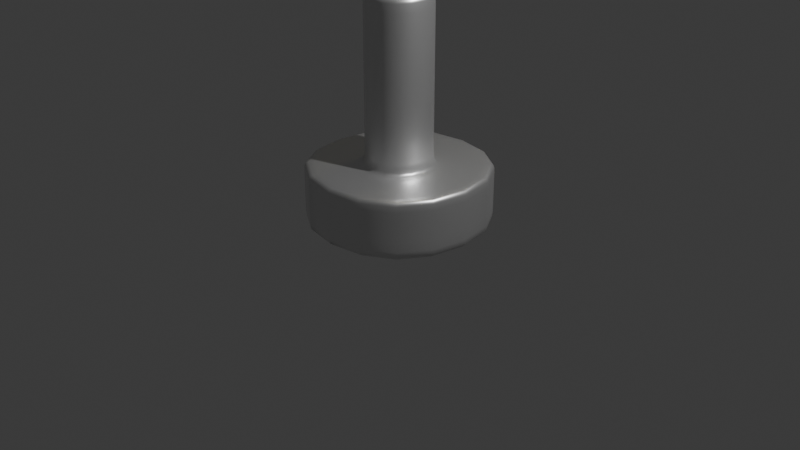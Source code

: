 # Source: StreetLight.blend  (saved by Blender 5.1.29; exported with 4.5.12 LTS)
import bpy
from mathutils import Matrix  # noqa: F401  (used for matrix-valued properties, if any)

bpy.ops.wm.read_factory_settings(use_empty=True)
scene = bpy.context.scene
scene.name = 'Scene'

# ---- collections
col_collection = bpy.data.collections.new('Collection'); scene.collection.children.link(col_collection)

# ---- materials (node trees are filled in below, after node groups)
mat_material_001 = bpy.data.materials.new('Material.001')
mat_material_002 = bpy.data.materials.new('Material.002')

# ---- material node trees
mat_material_001.use_nodes = True; mat_material_001.node_tree.nodes.clear()
_N = mat_material_001.node_tree.nodes; _L = mat_material_001.node_tree.links
n0 = _N.new('ShaderNodeBsdfPrincipled'); n0.name = 'Principled BSDF'; n0.location = (-200, 100)
n0.inputs[1].default_value = 0.8176
n0.inputs[2].default_value = 0.4054
n0.inputs[13].default_value = 0.3581
n1 = _N.new('ShaderNodeOutputMaterial'); n1.name = 'Material Output'; n1.location = (200, 100)
_L.new(n0.outputs[0], n1.inputs[0])
n1.is_active_output = True
mat_material_002.use_nodes = True; mat_material_002.node_tree.nodes.clear()
_N = mat_material_002.node_tree.nodes; _L = mat_material_002.node_tree.links
n0 = _N.new('ShaderNodeOutputMaterial'); n0.name = 'Material Output'; n0.location = (200, 100)
n1 = _N.new('ShaderNodeEmission'); n1.name = 'Emission'; n1.location = (-200, 100)
n1.inputs[0].default_value = (1.0, 0.8744, 0.4034, 1.0)
n1.inputs[1].default_value = 7.9
_L.new(n1.outputs[0], n0.inputs[0])
n0.is_active_output = True

# ---- world
world_world = bpy.data.worlds.new('World'); scene.world = world_world
world_world.use_nodes = True; world_world.node_tree.nodes.clear()
_N = world_world.node_tree.nodes; _L = world_world.node_tree.links
n0 = _N.new('ShaderNodeOutputWorld'); n0.name = 'World Output'; n0.location = (200, 100)
n1 = _N.new('ShaderNodeBackground'); n1.name = 'Background'; n1.location = (-200, 100)
n1.inputs[0].default_value = (0.05088, 0.05088, 0.05088, 1.0)
_L.new(n1.outputs[0], n0.inputs[0])
n0.is_active_output = True
world_world.color = (0.05088, 0.05088, 0.05088)
world_world.sun_shadow_jitter_overblur = 0.0

# ---- cameras
cam_camera = bpy.data.cameras.new('Camera')
cam_camera.clip_end = 100.0
cam_camera.ortho_scale = 7.314

# ---- lights
light_light = bpy.data.lights.new('Light', 'POINT')
light_light.energy = 1000.0
light_light.shadow_soft_size = 0.1

# ---- meshes
me_plane = bpy.data.meshes.new('Plane')
me_plane.from_pydata([(-1.0, -1.0, 0.0), (1.0, -1.0, 0.0), (-1.0, 1.0, 0.0), (1.0, 1.0, 0.0), (-0.3593, -0.3593, 0.6155), (0.3593, -0.3593, 0.6155), (-0.3593, 0.3593, 0.6155), (0.3593, 0.3593, 0.6155), (-1.0, 1.0, 0.6155), (-1.0, -1.0, 0.6155), (1.0, -1.0, 0.6155), (1.0, 1.0, 0.6155), (-0.2416, 0.2416, 2.334), (-0.2416, -0.2416, 2.334), (0.2416, -0.2416, 2.334), (0.2416, 0.2416, 2.334), (-0.3593, 0.3593, 2.334), (-0.3593, -0.3593, 2.334), (0.3593, -0.3593, 2.334), (0.3593, 0.3593, 2.334), (-0.2416, 0.2416, 13.21), (-0.2416, -0.2416, 13.21), (0.2416, -0.2416, 13.21), (0.2416, 0.2416, 13.21), (-0.2416, 0.2416, 13.68), (-0.2416, -0.2416, 13.68), (0.2416, -0.2416, 13.68), (0.2416, 0.2416, 13.68), (0.2144, 1.781, 13.21), (-0.2144, 1.781, 13.21), (0.2416, 1.708, 13.68), (-0.2416, 1.708, 13.68), (0.2144, 3.555, 13.21), (-0.2144, 3.555, 13.21), (0.2416, 3.627, 13.68), (-0.2416, 3.627, 13.68), (0.438, 1.986, 13.26), (0.5092, 1.954, 13.62), (-0.5092, 1.954, 13.62), (-0.438, 1.986, 13.26), (0.438, 3.349, 13.26), (0.5092, 3.382, 13.62), (-0.5092, 3.382, 13.62), (-0.438, 3.349, 13.26), (0.2416, 1.708, 13.21), (-0.2416, 1.708, 13.21), (0.2416, 3.627, 13.21), (-0.2416, 3.627, 13.21), (0.5092, 1.954, 13.27), (0.5092, 3.382, 13.27), (-0.5092, 1.954, 13.27), (-0.5092, 3.382, 13.27), (0.2144, 1.781, 13.28), (0.2144, 3.555, 13.28), (-0.206, 1.803, 13.28), (-0.2144, 3.555, 13.28), (0.4161, 1.996, 13.33), (0.4161, 3.339, 13.33), (-0.4161, 1.996, 13.33), (-0.4161, 3.339, 13.33), (0.206, 1.803, 13.28), (-0.2144, 1.781, 13.28), (0.206, 3.532, 13.28), (-0.206, 3.532, 13.28), (0.438, 1.986, 13.33), (0.438, 3.349, 13.33), (-0.438, 1.986, 13.33), (-0.438, 3.349, 13.33), (0.1702, 1.992, 13.76), (-0.1702, 1.992, 13.76), (0.1702, 3.344, 13.76), (-0.1702, 3.344, 13.76), (0.3586, 3.171, 13.72), (0.3586, 2.165, 13.72), (-0.3586, 2.165, 13.72), (-0.3586, 3.171, 13.72), (-0.2416, 1.708, 13.68), (-0.2416, 1.708, 13.21), (0.2416, 1.708, 13.68), (0.2416, 1.708, 13.21), (-0.2416, 0.2416, 13.21), (0.2416, 0.2416, 13.21), (-0.2416, 0.2416, 13.68), (0.2416, 0.2416, 13.68), (-0.2416, 0.2416, 13.21), (0.2416, 0.2416, 13.21), (0.2416, -0.2416, 13.21), (-0.2416, -0.2416, 13.21), (0.2416, 0.2416, 2.334), (-0.2416, -0.2416, 2.334), (-0.2416, 0.2416, 2.334), (0.2416, -0.2416, 2.334), (0.3593, 0.3593, 2.334), (0.3593, -0.3593, 2.334), (-0.3593, -0.3593, 2.334), (-0.3593, 0.3593, 2.334), (0.3593, -0.3593, 0.6155), (-0.3593, 0.3593, 0.6155), (0.3593, 0.3593, 0.6155), (-0.3593, -0.3593, 0.6155), (1.0, 1.0, 0.6155), (1.0, -1.0, 0.6155), (-1.0, -1.0, 0.6155), (-1.0, 1.0, 0.6155), (1.0, -1.0, 0.0), (-1.0, 1.0, 0.0), (1.0, 1.0, 0.0), (-1.0, -1.0, 0.0)], [], [(0, 2, 3, 1), (93, 92, 19, 18), (101, 100, 11, 10), (103, 102, 9, 8), (100, 103, 8, 11), (102, 101, 10, 9), (4, 6, 8, 9), (5, 4, 9, 10), (7, 5, 10, 11), (6, 7, 11, 8), (85, 84, 20, 23), (95, 94, 17, 16), (92, 95, 16, 19), (94, 93, 18, 17), (13, 12, 16, 17), (14, 13, 17, 18), (15, 14, 18, 19), (12, 15, 19, 16), (21, 22, 26, 25), (87, 86, 22, 21), (86, 85, 23, 22), (84, 87, 21, 20), (25, 26, 27, 24), (22, 23, 27, 26), (20, 21, 25, 24), (77, 76, 31, 45), (31, 30, 68, 69), (76, 78, 30, 31), (79, 77, 45, 44), (78, 79, 44, 30), (47, 35, 34, 46), (39, 43, 67, 66), (46, 34, 41, 49), (38, 31, 69, 74), (37, 48, 49, 41), (50, 38, 42, 51), (34, 35, 71, 70), (30, 44, 48, 37), (35, 47, 51, 42), (36, 28, 52, 64), (45, 31, 38, 50), (29, 39, 66, 61), (29, 28, 44, 45), (32, 33, 47, 46), (36, 40, 49, 48), (43, 39, 50, 51), (40, 32, 46, 49), (28, 36, 48, 44), (33, 43, 51, 47), (39, 29, 45, 50), (33, 32, 53, 55), (43, 33, 55, 67), (32, 40, 65, 53), (40, 36, 64, 65), (28, 29, 61, 52), (54, 60, 52, 61), (62, 63, 55, 53), (56, 57, 65, 64), (59, 58, 66, 67), (57, 62, 53, 65), (60, 56, 64, 52), (63, 59, 67, 55), (58, 54, 61, 66), (69, 71, 75, 74), (69, 68, 70, 71), (70, 68, 73, 72), (42, 38, 74, 75), (37, 41, 72, 73), (30, 37, 73, 68), (35, 42, 75, 71), (41, 34, 70, 72), (83, 81, 79, 78), (81, 80, 77, 79), (82, 83, 78, 76), (80, 82, 76, 77), (20, 24, 82, 80), (24, 27, 83, 82), (23, 20, 80, 81), (27, 23, 81, 83), (90, 89, 87, 84), (91, 88, 85, 86), (89, 91, 86, 87), (88, 90, 84, 85), (15, 12, 90, 88), (13, 14, 91, 89), (14, 15, 88, 91), (12, 13, 89, 90), (99, 96, 93, 94), (98, 97, 95, 92), (97, 99, 94, 95), (96, 98, 92, 93), (5, 7, 98, 96), (6, 4, 99, 97), (7, 6, 97, 98), (4, 5, 96, 99), (107, 104, 101, 102), (106, 105, 103, 100), (105, 107, 102, 103), (104, 106, 100, 101), (1, 3, 106, 104), (2, 0, 107, 105), (3, 2, 105, 106), (0, 1, 104, 107)])
me_plane.polygons.foreach_set('use_smooth', [True] * 103)
_uv = me_plane.uv_layers.new(name='UVMap')
_uv.uv.foreach_set('vector', [0.0, 0.0, 0.0, 1.0, 1.0, 1.0, 1.0, 0.0, 0.6796, 0.3204, 0.6796, 0.6796, 0.6796, 0.6796, 0.6796, 0.3204, 1.0, 0.0, 1.0, 1.0, 1.0, 1.0, 1.0, 0.0, 0.0, 1.0, 0.0, 0.0, 0.0, 0.0, 0.0, 1.0, 1.0, 1.0, 0.0, 1.0, 0.0, 1.0, 1.0, 1.0, 0.0, 0.0, 1.0, 0.0, 1.0, 0.0, 0.0, 0.0, 0.3204, 0.3204, 0.3204, 0.6796, 0.0, 1.0, 0.0, 0.0, 0.6796, 0.3204, 0.3204, 0.3204, 0.0, 0.0, 1.0, 0.0, 0.6796, 0.6796, 0.6796, 0.3204, 1.0, 0.0, 1.0, 1.0, 0.3204, 0.6796, 0.6796, 0.6796, 1.0, 1.0, 0.0, 1.0, 0.6208, 0.6208, 0.3792, 0.6208, 0.3792, 0.6208, 0.6208, 0.6208, 0.3204, 0.6796, 0.3204, 0.3204, 0.3204, 0.3204, 0.3204, 0.6796, 0.6796, 0.6796, 0.3204, 0.6796, 0.3204, 0.6796, 0.6796, 0.6796, 0.3204, 0.3204, 0.6796, 0.3204, 0.6796, 0.3204, 0.3204, 0.3204, 0.3792, 0.3792, 0.3792, 0.6208, 0.3204, 0.6796, 0.3204, 0.3204, 0.6208, 0.3792, 0.3792, 0.3792, 0.3204, 0.3204, 0.6796, 0.3204, 0.6208, 0.6208, 0.6208, 0.3792, 0.6796, 0.3204, 0.6796, 0.6796, 0.3792, 0.6208, 0.6208, 0.6208, 0.6796, 0.6796, 0.3204, 0.6796, 0.3792, 0.3792, 0.6208, 0.3792, 0.6208, 0.3792, 0.3792, 0.3792, 0.3792, 0.3792, 0.6208, 0.3792, 0.6208, 0.3792, 0.3792, 0.3792, 0.6208, 0.3792, 0.6208, 0.6208, 0.6208, 0.6208, 0.6208, 0.3792, 0.3792, 0.6208, 0.3792, 0.3792, 0.3792, 0.3792, 0.3792, 0.6208, 0.3792, 0.3792, 0.6208, 0.3792, 0.6208, 0.6208, 0.3792, 0.6208, 0.6208, 0.3792, 0.6208, 0.6208, 0.6208, 0.6208, 0.6208, 0.3792, 0.3792, 0.6208, 0.3792, 0.3792, 0.3792, 0.3792, 0.3792, 0.6208, 0.3792, 0.6208, 0.3792, 0.6208, 0.3792, 0.6208, 0.3792, 0.6208, 0.3792, 0.6208, 0.6208, 0.6208, 0.6208, 0.6208, 0.3792, 0.6208, 0.3792, 0.6208, 0.6208, 0.6208, 0.6208, 0.6208, 0.3792, 0.6208, 0.6208, 0.6208, 0.3792, 0.6208, 0.3792, 0.6208, 0.6208, 0.6208, 0.6208, 0.6208, 0.6208, 0.6208, 0.6208, 0.6208, 0.6208, 0.6208, 0.3792, 0.6208, 0.3792, 0.6208, 0.6208, 0.6208, 0.6208, 0.6208, 0.3792, 0.6208, 0.3792, 0.6208, 0.3792, 0.6208, 0.3792, 0.6208, 0.6208, 0.6208, 0.6208, 0.6208, 0.6208, 0.6208, 0.6208, 0.6208, 0.3792, 0.6208, 0.3792, 0.6208, 0.3792, 0.6208, 0.3792, 0.6208, 0.6208, 0.6208, 0.6208, 0.6208, 0.6208, 0.6208, 0.6208, 0.6208, 0.3792, 0.6208, 0.3792, 0.6208, 0.3792, 0.6208, 0.3792, 0.6208, 0.6208, 0.6208, 0.3792, 0.6208, 0.3792, 0.6208, 0.6208, 0.6208, 0.6208, 0.6208, 0.6208, 0.6208, 0.6208, 0.6208, 0.6208, 0.6208, 0.3792, 0.6208, 0.3792, 0.6208, 0.3792, 0.6208, 0.3792, 0.6208, 0.6208, 0.6208, 0.6208, 0.6208, 0.6208, 0.6208, 0.6208, 0.6208, 0.3792, 0.6208, 0.3792, 0.6208, 0.3792, 0.6208, 0.3792, 0.6208, 0.3792, 0.6208, 0.3792, 0.6208, 0.3792, 0.6208, 0.3792, 0.6208, 0.3792, 0.6208, 0.6208, 0.6208, 0.6208, 0.6208, 0.3792, 0.6208, 0.6208, 0.6208, 0.3792, 0.6208, 0.3792, 0.6208, 0.6208, 0.6208, 0.6208, 0.6208, 0.6208, 0.6208, 0.6208, 0.6208, 0.6208, 0.6208, 0.3792, 0.6208, 0.3792, 0.6208, 0.3792, 0.6208, 0.3792, 0.6208, 0.6208, 0.6208, 0.6208, 0.6208, 0.6208, 0.6208, 0.6208, 0.6208, 0.6208, 0.6208, 0.6208, 0.6208, 0.6208, 0.6208, 0.6208, 0.6208, 0.3792, 0.6208, 0.3792, 0.6208, 0.3792, 0.6208, 0.3792, 0.6208, 0.3792, 0.6208, 0.3792, 0.6208, 0.3792, 0.6208, 0.3792, 0.6208, 0.3792, 0.6208, 0.6208, 0.6208, 0.6208, 0.6208, 0.3792, 0.6208, 0.3792, 0.6208, 0.3792, 0.6208, 0.3792, 0.6208, 0.3792, 0.6208, 0.6208, 0.6208, 0.6208, 0.6208, 0.6208, 0.6208, 0.6208, 0.6208, 0.6208, 0.6208, 0.6208, 0.6208, 0.6208, 0.6208, 0.6208, 0.6208, 0.6208, 0.6208, 0.3792, 0.6208, 0.3792, 0.6208, 0.6208, 0.6208, 0.3792, 0.6208, 0.6208, 0.6208, 0.6208, 0.6208, 0.3792, 0.6208, 0.6208, 0.6208, 0.3792, 0.6208, 0.3792, 0.6208, 0.6208, 0.6208, 0.6208, 0.6208, 0.6208, 0.6208, 0.6208, 0.6208, 0.6208, 0.6208, 0.3792, 0.6208, 0.3792, 0.6208, 0.3792, 0.6208, 0.3792, 0.6208, 0.6208, 0.6208, 0.6208, 0.6208, 0.6208, 0.6208, 0.6208, 0.6208, 0.6208, 0.6208, 0.6208, 0.6208, 0.6208, 0.6208, 0.6208, 0.6208, 0.3792, 0.6208, 0.3792, 0.6208, 0.3792, 0.6208, 0.3792, 0.6208, 0.3792, 0.6208, 0.3792, 0.6208, 0.3792, 0.6208, 0.3792, 0.6208, 0.3792, 0.6208, 0.3792, 0.6208, 0.3792, 0.6208, 0.3792, 0.6208, 0.3792, 0.6208, 0.6208, 0.6208, 0.6208, 0.6208, 0.3792, 0.6208, 0.6208, 0.6208, 0.6208, 0.6208, 0.6208, 0.6208, 0.6208, 0.6208, 0.3792, 0.6208, 0.3792, 0.6208, 0.3792, 0.6208, 0.3792, 0.6208, 0.6208, 0.6208, 0.6208, 0.6208, 0.6208, 0.6208, 0.6208, 0.6208, 0.6208, 0.6208, 0.6208, 0.6208, 0.6208, 0.6208, 0.6208, 0.6208, 0.3792, 0.6208, 0.3792, 0.6208, 0.3792, 0.6208, 0.3792, 0.6208, 0.6208, 0.6208, 0.6208, 0.6208, 0.6208, 0.6208, 0.6208, 0.6208, 0.6208, 0.6208, 0.6208, 0.6208, 0.6208, 0.6208, 0.6208, 0.6208, 0.6208, 0.6208, 0.3792, 0.6208, 0.3792, 0.6208, 0.6208, 0.6208, 0.3792, 0.6208, 0.6208, 0.6208, 0.6208, 0.6208, 0.3792, 0.6208, 0.3792, 0.6208, 0.3792, 0.6208, 0.3792, 0.6208, 0.3792, 0.6208, 0.3792, 0.6208, 0.3792, 0.6208, 0.3792, 0.6208, 0.3792, 0.6208, 0.3792, 0.6208, 0.6208, 0.6208, 0.6208, 0.6208, 0.3792, 0.6208, 0.6208, 0.6208, 0.3792, 0.6208, 0.3792, 0.6208, 0.6208, 0.6208, 0.6208, 0.6208, 0.6208, 0.6208, 0.6208, 0.6208, 0.6208, 0.6208, 0.3792, 0.6208, 0.3792, 0.3792, 0.3792, 0.3792, 0.3792, 0.6208, 0.6208, 0.3792, 0.6208, 0.6208, 0.6208, 0.6208, 0.6208, 0.3792, 0.3792, 0.3792, 0.6208, 0.3792, 0.6208, 0.3792, 0.3792, 0.3792, 0.6208, 0.6208, 0.3792, 0.6208, 0.3792, 0.6208, 0.6208, 0.6208, 0.6208, 0.6208, 0.3792, 0.6208, 0.3792, 0.6208, 0.6208, 0.6208, 0.3792, 0.3792, 0.6208, 0.3792, 0.6208, 0.3792, 0.3792, 0.3792, 0.6208, 0.3792, 0.6208, 0.6208, 0.6208, 0.6208, 0.6208, 0.3792, 0.3792, 0.6208, 0.3792, 0.3792, 0.3792, 0.3792, 0.3792, 0.6208, 0.3204, 0.3204, 0.6796, 0.3204, 0.6796, 0.3204, 0.3204, 0.3204, 0.6796, 0.6796, 0.3204, 0.6796, 0.3204, 0.6796, 0.6796, 0.6796, 0.3204, 0.6796, 0.3204, 0.3204, 0.3204, 0.3204, 0.3204, 0.6796, 0.6796, 0.3204, 0.6796, 0.6796, 0.6796, 0.6796, 0.6796, 0.3204, 0.6796, 0.3204, 0.6796, 0.6796, 0.6796, 0.6796, 0.6796, 0.3204, 0.3204, 0.6796, 0.3204, 0.3204, 0.3204, 0.3204, 0.3204, 0.6796, 0.6796, 0.6796, 0.3204, 0.6796, 0.3204, 0.6796, 0.6796, 0.6796, 0.3204, 0.3204, 0.6796, 0.3204, 0.6796, 0.3204, 0.3204, 0.3204, 0.0, 0.0, 1.0, 0.0, 1.0, 0.0, 0.0, 0.0, 1.0, 1.0, 0.0, 1.0, 0.0, 1.0, 1.0, 1.0, 0.0, 1.0, 0.0, 0.0, 0.0, 0.0, 0.0, 1.0, 1.0, 0.0, 1.0, 1.0, 1.0, 1.0, 1.0, 0.0, 1.0, 0.0, 1.0, 1.0, 1.0, 1.0, 1.0, 0.0, 0.0, 1.0, 0.0, 0.0, 0.0, 0.0, 0.0, 1.0, 1.0, 1.0, 0.0, 1.0, 0.0, 1.0, 1.0, 1.0, 0.0, 0.0, 1.0, 0.0, 1.0, 0.0, 0.0, 0.0])
me_plane.materials.append(mat_material_001)
me_plane.update()
me_plane_001 = bpy.data.meshes.new('Plane.001')
me_plane_001.from_pydata([(-0.206, 1.803, 13.28), (0.4161, 1.996, 13.33), (0.4161, 3.339, 13.33), (-0.4161, 1.996, 13.33), (-0.4161, 3.339, 13.33), (0.206, 1.803, 13.28), (0.206, 3.532, 13.28), (-0.206, 3.532, 13.28), (0.206, 1.803, 13.12), (0.206, 3.532, 13.12), (-0.206, 1.803, 13.12), (-0.206, 3.532, 13.12), (0.4161, 1.996, 13.17), (0.4161, 3.339, 13.17), (-0.4161, 1.996, 13.17), (-0.4161, 3.339, 13.17), (0.152, 2.03, 13.06), (0.152, 3.305, 13.06), (-0.152, 2.03, 13.06), (-0.152, 3.305, 13.06), (0.307, 2.172, 13.09), (0.307, 3.163, 13.09), (-0.307, 2.172, 13.09), (-0.307, 3.163, 13.09)], [], [(0, 3, 14, 10), (5, 0, 10, 8), (2, 1, 12, 13), (13, 12, 20, 21), (9, 13, 21, 17), (15, 11, 19, 23), (1, 5, 8, 12), (3, 4, 15, 14), (7, 6, 9, 11), (4, 7, 11, 15), (6, 2, 13, 9), (16, 18, 19, 17), (19, 18, 22, 23), (16, 17, 21, 20), (8, 10, 18, 16), (10, 14, 22, 18), (12, 8, 16, 20), (14, 15, 23, 22), (11, 9, 17, 19)])
me_plane_001.polygons.foreach_set('use_smooth', [True] * 19)
_uv = me_plane_001.uv_layers.new(name='UVMap')
_uv.uv.foreach_set('vector', [0.3792, 0.6208, 0.3792, 0.6208, 0.3792, 0.6208, 0.3792, 0.6208, 0.6208, 0.6208, 0.3792, 0.6208, 0.3792, 0.6208, 0.6208, 0.6208, 0.6208, 0.6208, 0.6208, 0.6208, 0.6208, 0.6208, 0.6208, 0.6208, 0.6208, 0.6208, 0.6208, 0.6208, 0.6208, 0.6208, 0.6208, 0.6208, 0.6208, 0.6208, 0.6208, 0.6208, 0.6208, 0.6208, 0.6208, 0.6208, 0.3792, 0.6208, 0.3792, 0.6208, 0.3792, 0.6208, 0.3792, 0.6208, 0.6208, 0.6208, 0.6208, 0.6208, 0.6208, 0.6208, 0.6208, 0.6208, 0.3792, 0.6208, 0.3792, 0.6208, 0.3792, 0.6208, 0.3792, 0.6208, 0.3792, 0.6208, 0.6208, 0.6208, 0.6208, 0.6208, 0.3792, 0.6208, 0.3792, 0.6208, 0.3792, 0.6208, 0.3792, 0.6208, 0.3792, 0.6208, 0.6208, 0.6208, 0.6208, 0.6208, 0.6208, 0.6208, 0.6208, 0.6208, 0.6208, 0.6208, 0.3792, 0.6208, 0.3792, 0.6208, 0.6208, 0.6208, 0.3792, 0.6208, 0.3792, 0.6208, 0.3792, 0.6208, 0.3792, 0.6208, 0.6208, 0.6208, 0.6208, 0.6208, 0.6208, 0.6208, 0.6208, 0.6208, 0.6208, 0.6208, 0.3792, 0.6208, 0.3792, 0.6208, 0.6208, 0.6208, 0.3792, 0.6208, 0.3792, 0.6208, 0.3792, 0.6208, 0.3792, 0.6208, 0.6208, 0.6208, 0.6208, 0.6208, 0.6208, 0.6208, 0.6208, 0.6208, 0.3792, 0.6208, 0.3792, 0.6208, 0.3792, 0.6208, 0.3792, 0.6208, 0.3792, 0.6208, 0.6208, 0.6208, 0.6208, 0.6208, 0.3792, 0.6208])
me_plane_001.materials.append(mat_material_002)
me_plane_001.update()

# ---- objects
ob_light = bpy.data.objects.new('Light', light_light)
ob_camera = bpy.data.objects.new('Camera', cam_camera)
ob_plane = bpy.data.objects.new('Plane', me_plane)
ob_plane_001 = bpy.data.objects.new('Plane.001', me_plane_001)

# ---- transforms, parenting, visibility, modifiers, constraints
ob_light.location = (4.076, 1.005, 5.904)
ob_light.rotation_euler = (0.6503, 0.05522, 1.866)
ob_light.lock_rotations_4d = False
ob_light.empty_display_type = 'ARROWS'
ob_light.color = (0.0, 0.0, 0.0, 0.0)
ob_light.lineart.crease_threshold = 0.0
ob_camera.location = (7.359, -6.926, 4.958)
ob_camera.rotation_euler = (1.109, 0.0, 0.8149)
ob_camera.lock_rotations_4d = False
ob_camera.empty_display_type = 'ARROWS'
ob_camera.color = (0.0, 0.0, 0.0, 0.0)
ob_camera.display_type = 'WIRE'
ob_camera.lineart.crease_threshold = 0.0
ob_plane.location = (0.0, 0.0, 0.0)
_m = ob_plane.modifiers.new('Subdivision', 'SUBSURF')
_m.levels = 4
ob_plane_001.location = (0.0, 0.0, 0.0)
_m = ob_plane_001.modifiers.new('Subdivision', 'SUBSURF')
_m.levels = 4

# ---- collection membership
col_collection.objects.link(ob_light)
col_collection.objects.link(ob_camera)
col_collection.objects.link(ob_plane)
col_collection.objects.link(ob_plane_001)

# ---- scene / render settings (as saved in the file)
scene.camera = ob_camera
scene.frame_start = 1; scene.frame_end = 250; scene.frame_set(1)
scene.render.engine = 'BLENDER_EEVEE_NEXT'
scene.render.bake_bias = 0.0
scene.render.bake_samples = 0
scene.cycles.sampling_pattern = 'TABULATED_SOBOL'
scene.eevee.use_volume_custom_range = False
bpy.context.view_layer.update()
